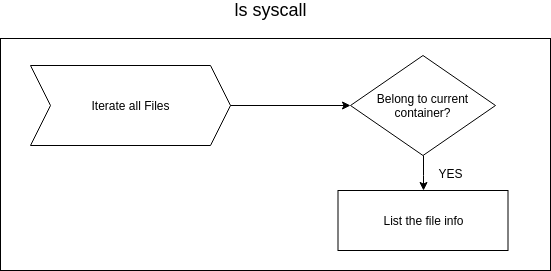

The diagram above was exported from draw.io. Its source (the exported page's mxGraphModel, read from the mxfile embedded in the PNG):
<mxGraphModel dx="1010" dy="612" grid="1" gridSize="10" guides="1" tooltips="1" connect="1" arrows="1" fold="1" page="1" pageScale="1" pageWidth="827" pageHeight="1169" math="0" shadow="0">
  <root>
    <mxCell id="OLE8G63AGEprojtPNtyc-0" />
    <mxCell id="OLE8G63AGEprojtPNtyc-1" parent="OLE8G63AGEprojtPNtyc-0" />
    <mxCell id="biFIUo3FRbTg3md2fVRg-0" value="" style="rounded=0;whiteSpace=wrap;html=1;" vertex="1" parent="OLE8G63AGEprojtPNtyc-1">
      <mxGeometry x="120" y="408" width="550" height="232" as="geometry" />
    </mxCell>
    <mxCell id="biFIUo3FRbTg3md2fVRg-1" value="&lt;font style=&quot;font-size: 18px&quot;&gt;ls syscall&lt;/font&gt;" style="text;html=1;strokeColor=none;fillColor=none;align=center;verticalAlign=middle;whiteSpace=wrap;rounded=0;" vertex="1" parent="OLE8G63AGEprojtPNtyc-1">
      <mxGeometry x="265" y="370" width="250" height="20" as="geometry" />
    </mxCell>
    <mxCell id="biFIUo3FRbTg3md2fVRg-6" value="List the file info" style="rounded=0;whiteSpace=wrap;html=1;" vertex="1" parent="OLE8G63AGEprojtPNtyc-1">
      <mxGeometry x="457.5" y="560" width="170" height="60" as="geometry" />
    </mxCell>
    <mxCell id="biFIUo3FRbTg3md2fVRg-8" value="&lt;span&gt;Iterate all Files&lt;/span&gt;" style="shape=step;perimeter=stepPerimeter;whiteSpace=wrap;html=1;fixedSize=1;" vertex="1" parent="OLE8G63AGEprojtPNtyc-1">
      <mxGeometry x="150" y="435" width="200" height="80" as="geometry" />
    </mxCell>
    <mxCell id="biFIUo3FRbTg3md2fVRg-9" value="" style="endArrow=classic;html=1;exitX=1;exitY=0.5;exitDx=0;exitDy=0;entryX=0;entryY=0.5;entryDx=0;entryDy=0;" edge="1" parent="OLE8G63AGEprojtPNtyc-1" source="biFIUo3FRbTg3md2fVRg-8">
      <mxGeometry width="50" height="50" relative="1" as="geometry">
        <mxPoint x="390" y="540" as="sourcePoint" />
        <mxPoint x="470" y="475" as="targetPoint" />
      </mxGeometry>
    </mxCell>
    <mxCell id="biFIUo3FRbTg3md2fVRg-12" style="edgeStyle=orthogonalEdgeStyle;rounded=0;orthogonalLoop=1;jettySize=auto;html=1;exitX=0.5;exitY=1;exitDx=0;exitDy=0;" edge="1" parent="OLE8G63AGEprojtPNtyc-1" source="biFIUo3FRbTg3md2fVRg-11" target="biFIUo3FRbTg3md2fVRg-6">
      <mxGeometry relative="1" as="geometry" />
    </mxCell>
    <mxCell id="biFIUo3FRbTg3md2fVRg-11" value="Belong to current container?" style="rhombus;whiteSpace=wrap;html=1;" vertex="1" parent="OLE8G63AGEprojtPNtyc-1">
      <mxGeometry x="470" y="425" width="145" height="100" as="geometry" />
    </mxCell>
    <mxCell id="biFIUo3FRbTg3md2fVRg-14" value="YES" style="text;html=1;strokeColor=none;fillColor=none;align=center;verticalAlign=middle;whiteSpace=wrap;rounded=0;" vertex="1" parent="OLE8G63AGEprojtPNtyc-1">
      <mxGeometry x="550" y="533" width="40" height="20" as="geometry" />
    </mxCell>
  </root>
</mxGraphModel>